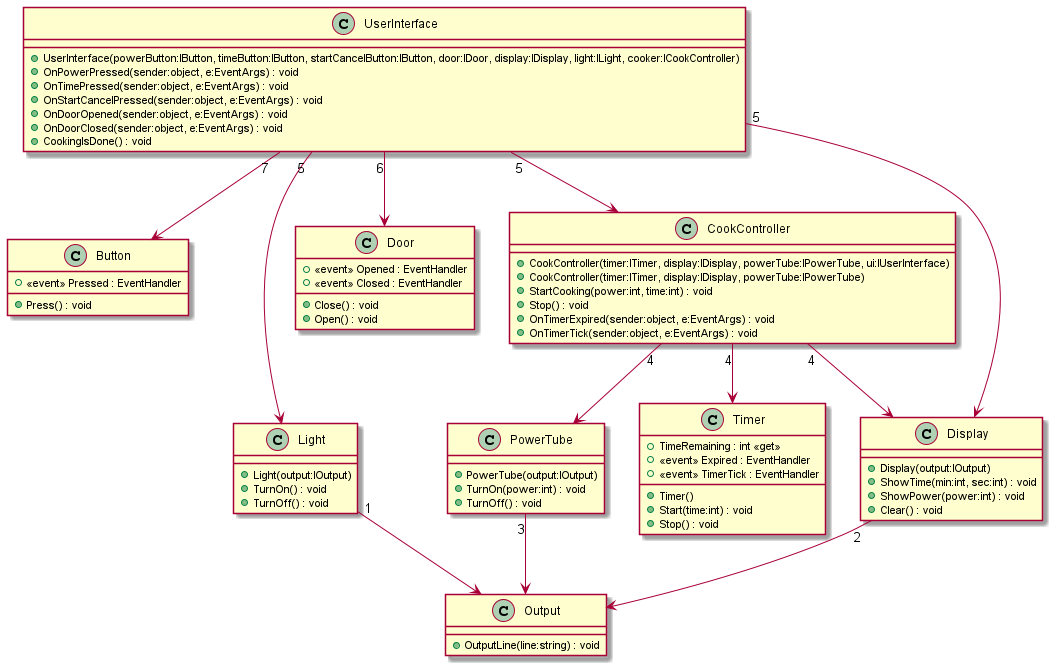

The diagram above was rendered by PlantUML. Its source (embedded in the PNG):
@startuml
!include .\\Microwave.Classes\Boundary\Button.puml
!include .\\Microwave.Classes\Boundary\Display.puml
!include .\\Microwave.Classes\Boundary\Door.puml
!include .\\Microwave.Classes\Boundary\Light.puml
!include .\\Microwave.Classes\Boundary\Output.puml
!include .\\Microwave.Classes\Boundary\PowerTube.puml
!include .\\Microwave.Classes\Boundary\Timer.puml
!include .\\Microwave.Classes\Controllers\CookController.puml
!include .\\Microwave.Classes\Controllers\UserInterface.puml


Light "1"--> Output
Display "2"--> Output
PowerTube "3"--> Output
CookController "4"--> Display
CookController "4"--> PowerTube
CookController "4"--> Timer
UserInterface "5"--> Light
UserInterface "5"--> Display
UserInterface "5"--> CookController
UserInterface "6"--> Door
UserInterface "7"--> Button

@enduml